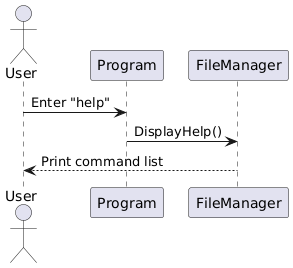

The diagram above was rendered by PlantUML. Its source (embedded in the PNG):
@startuml
actor User
participant "Program" as Prog
participant "FileManager" as FM

User -> Prog: Enter "help"
Prog -> FM: DisplayHelp()
FM --> User: Print command list
@enduml